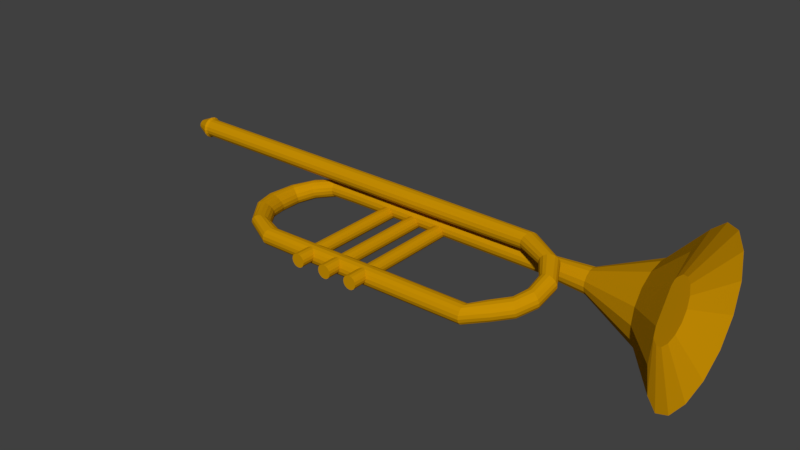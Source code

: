 # Source: trompete.blend  (saved by Blender 2.79.0; exported with 4.5.12 LTS)
import bpy
from mathutils import Matrix  # noqa: F401  (used for matrix-valued properties, if any)

bpy.ops.wm.read_factory_settings(use_empty=True)
scene = bpy.context.scene
scene.name = 'Scene'

# ---- collections
col_collection_1 = bpy.data.collections.new('Collection 1'); scene.collection.children.link(col_collection_1)

# ---- materials (node trees are filled in below, after node groups)
mat_trompete = bpy.data.materials.new('Trompete')
mat_trompete.alpha_threshold = 0.0
mat_trompete.use_transparent_shadow = False
mat_trompete.diffuse_color = (0.5815, 0.2796, 0.001142, 1.0)
mat_trompete.specular_color = (1.0, 0.5835, 0.01995)
mat_trompete.roughness = 0.5
mat_trompete.specular_intensity = 0.7292
mat_steel = bpy.data.materials.new('steel')
mat_steel.alpha_threshold = 0.0
mat_steel.use_transparent_shadow = False
mat_steel.diffuse_color = (0.5382, 0.494, 0.4493, 1.0)
mat_steel.specular_color = (0.5489, 0.5489, 0.5489)
mat_steel.roughness = 0.5

# ---- material node trees

# ---- world
world_world = bpy.data.worlds.new('World'); scene.world = world_world
world_world.color = (0.05088, 0.05088, 0.05088)
world_world.use_sun_shadow = False
world_world.sun_shadow_jitter_overblur = 0.0
world_world.cycles.sampling_method = 'MANUAL'

# ---- meshes
me_cylinder_001 = bpy.data.meshes.new('Cylinder.001')
me_cylinder_001.from_pydata([(-0.02389, 0.05553, -0.3882), (-0.02389, 0.05305, -0.176), (-0.01805, 0.05437, -0.3882), (-0.019, 0.05208, -0.176), (-0.0131, 0.05106, -0.3882), (-0.01486, 0.04931, -0.176), (-0.0098, 0.04611, -0.3882), (-0.01209, 0.04517, -0.176), (-0.008639, 0.04028, -0.3882), (-0.01111, 0.04028, -0.176), (-0.0098, 0.03444, -0.3882), (-0.01209, 0.03539, -0.176), (-0.0131, 0.0295, -0.3882), (-0.01486, 0.03125, -0.176), (-0.01805, 0.02619, -0.3882), (-0.019, 0.02848, -0.176), (-0.02389, 0.02503, -0.3882), (-0.02389, 0.02751, -0.176), (-0.02972, 0.02619, -0.3882), (-0.02877, 0.02848, -0.176), (-0.03467, 0.0295, -0.3882), (-0.03292, 0.03125, -0.176), (-0.03797, 0.03444, -0.3882), (-0.03569, 0.03539, -0.176), (-0.03913, 0.04028, -0.3882), (-0.03666, 0.04028, -0.176), (-0.03797, 0.04611, -0.3882), (-0.03569, 0.04517, -0.176), (-0.03467, 0.05106, -0.3882), (-0.03292, 0.04931, -0.176), (-0.02972, 0.05437, -0.3882), (-0.02877, 0.05208, -0.176), (-0.02389, 0.04769, -0.4066), (-0.02105, 0.04712, -0.4066), (-0.01865, 0.04552, -0.4066), (-0.01704, 0.04311, -0.4066), (-0.01648, 0.04028, -0.4066), (-0.01704, 0.03744, -0.4066), (-0.01865, 0.03504, -0.4066), (-0.02105, 0.03344, -0.4066), (-0.02389, 0.03287, -0.4066), (-0.02672, 0.03344, -0.4066), (-0.02912, 0.03504, -0.4066), (-0.03073, 0.03744, -0.4066), (-0.03129, 0.04028, -0.4066), (-0.03073, 0.04311, -0.4066), (-0.02912, 0.04552, -0.4066), (-0.02672, 0.04712, -0.4066), (-0.02389, 0.05305, -0.3856), (-0.019, 0.05208, -0.3856), (-0.01486, 0.04931, -0.3856), (-0.01209, 0.04517, -0.3856), (-0.01111, 0.04028, -0.3856), (-0.01209, 0.03539, -0.3856), (-0.01486, 0.03125, -0.3856), (-0.019, 0.02848, -0.3856), (-0.02389, 0.02751, -0.3856), (-0.02877, 0.02848, -0.3856), (-0.03292, 0.03125, -0.3856), (-0.03569, 0.03539, -0.3856), (-0.03666, 0.04028, -0.3856), (-0.03569, 0.04517, -0.3856), (-0.03292, 0.04931, -0.3856), (-0.02877, 0.05208, -0.3856), (-0.019, 0.05208, 0.00449), (-0.02389, 0.05305, 0.00449), (-0.01486, 0.04931, 0.00449), (-0.01209, 0.04517, 0.00449), (-0.01111, 0.04028, 0.00449), (-0.01209, 0.03539, 0.00449), (-0.01486, 0.03125, 0.00449), (-0.019, 0.02848, 0.00449), (-0.02389, 0.02751, 0.00449), (-0.02877, 0.02848, 0.00449), (-0.03292, 0.03125, 0.00449), (-0.03569, 0.03539, 0.00449), (-0.03666, 0.04028, 0.00449), (-0.03569, 0.04517, 0.00449), (-0.03292, 0.04931, 0.00449), (-0.02877, 0.05208, 0.00449), (-0.01872, 0.05106, 0.1791), (-0.02355, 0.05182, 0.1801), (-0.01468, 0.04866, 0.1775), (-0.01204, 0.04499, 0.1754), (-0.0112, 0.0406, 0.1732), (-0.0123, 0.03616, 0.1712), (-0.01516, 0.03234, 0.1697), (-0.01934, 0.02974, 0.169), (-0.02422, 0.02874, 0.1692), (-0.02905, 0.0295, 0.1701), (-0.03309, 0.0319, 0.1718), (-0.03574, 0.03557, 0.1739), (-0.03657, 0.03996, 0.1761), (-0.03548, 0.0444, 0.1781), (-0.03262, 0.04821, 0.1795), (-0.02843, 0.05082, 0.1802), (-0.01239, 0.02714, 0.2254), (-0.01699, 0.02707, 0.2273), (-0.008723, 0.02617, 0.2221), (-0.006564, 0.0243, 0.218), (-0.006234, 0.02181, 0.2137), (-0.007786, 0.01908, 0.2099), (-0.01098, 0.01653, 0.207), (-0.01534, 0.01454, 0.2056), (-0.02019, 0.01343, 0.2059), (-0.02479, 0.01335, 0.2078), (-0.02845, 0.01433, 0.211), (-0.03061, 0.0162, 0.2151), (-0.03094, 0.01869, 0.2194), (-0.02939, 0.02142, 0.2233), (-0.02619, 0.02397, 0.2261), (-0.02184, 0.02595, 0.2275), (-0.003389, -0.006922, 0.2442), (-0.007715, -0.008057, 0.2464), (-0.0002067, -0.00609, 0.2404), (0.001349, -0.005688, 0.2357), (0.00104, -0.005776, 0.2307), (-0.001086, -0.006341, 0.2263), (-0.004705, -0.007297, 0.223), (-0.009266, -0.008499, 0.2214), (-0.01408, -0.009764, 0.2217), (-0.0184, -0.0109, 0.2239), (-0.02158, -0.01173, 0.2276), (-0.02314, -0.01213, 0.2324), (-0.02283, -0.01205, 0.2373), (-0.0207, -0.01148, 0.2418), (-0.01709, -0.01052, 0.2451), (-0.01252, -0.009321, 0.2467), (0.005367, -0.04019, 0.2433), (0.001278, -0.04222, 0.2453), (0.008145, -0.03783, 0.2399), (0.009191, -0.0355, 0.2356), (0.008344, -0.03355, 0.2311), (0.005735, -0.03229, 0.227), (0.00176, -0.0319, 0.2241), (-0.002976, -0.03244, 0.2226), (-0.007752, -0.03384, 0.2229), (-0.01184, -0.03587, 0.2249), (-0.01462, -0.03823, 0.2283), (-0.01566, -0.04056, 0.2326), (-0.01482, -0.0425, 0.2371), (-0.01221, -0.04376, 0.2411), (-0.008233, -0.04415, 0.2441), (-0.003497, -0.04361, 0.2456), (0.01193, -0.06524, 0.2302), (0.008037, -0.068, 0.2316), (0.01438, -0.06163, 0.2278), (0.01502, -0.05774, 0.2247), (0.01373, -0.05414, 0.2215), (0.01073, -0.05139, 0.2186), (0.00647, -0.0499, 0.2165), (0.001593, -0.04991, 0.2155), (-0.003155, -0.05141, 0.2157), (-0.00705, -0.05417, 0.2172), (-0.009501, -0.05778, 0.2196), (-0.01013, -0.06167, 0.2226), (-0.008852, -0.06527, 0.2258), (-0.005851, -0.06802, 0.2287), (-0.001587, -0.06951, 0.2308), (0.00329, -0.0695, 0.2318), (0.01653, -0.08292, 0.2085), (0.01263, -0.08569, 0.2099), (0.01898, -0.07932, 0.206), (0.01961, -0.07542, 0.203), (0.01833, -0.07182, 0.1998), (0.01533, -0.06907, 0.1969), (0.01106, -0.06759, 0.1948), (0.006186, -0.0676, 0.1938), (0.001439, -0.0691, 0.194), (-0.002457, -0.07186, 0.1954), (-0.004908, -0.07546, 0.1979), (-0.00554, -0.07936, 0.2009), (-0.004258, -0.08296, 0.2041), (-0.001257, -0.08571, 0.207), (0.003006, -0.08719, 0.2091), (0.007883, -0.08718, 0.2101), (0.0217, -0.1029, 0.1805), (0.01794, -0.1061, 0.1805), (0.02393, -0.0984, 0.1804), (0.02429, -0.09343, 0.1803), (0.02271, -0.0887, 0.1802), (0.01945, -0.08494, 0.1801), (0.01499, -0.08271, 0.1801), (0.01002, -0.08235, 0.1801), (0.00529, -0.08393, 0.1801), (0.001525, -0.08719, 0.1801), (-0.0007045, -0.09165, 0.1802), (-0.001058, -0.09662, 0.1803), (0.0005169, -0.1013, 0.1804), (0.003782, -0.1051, 0.1805), (0.008239, -0.1073, 0.1805), (0.01321, -0.1077, 0.1805), (0.02193, -0.1061, 0.01299), (0.01817, -0.1093, 0.01304), (0.02416, -0.1016, 0.0129), (0.02451, -0.09663, 0.01281), (0.02294, -0.09191, 0.01272), (0.01967, -0.08814, 0.01264), (0.01522, -0.08591, 0.01259), (0.01025, -0.08556, 0.01258), (0.005518, -0.08714, 0.0126), (0.001753, -0.0904, 0.01266), (-0.0004763, -0.09486, 0.01274), (-0.0008302, -0.09983, 0.01284), (0.0007451, -0.1046, 0.01293), (0.00401, -0.1083, 0.01301), (0.008467, -0.1105, 0.01305), (0.01344, -0.1109, 0.01307), (0.02188, -0.1078, -0.1251), (0.01807, -0.1109, -0.126), (0.02419, -0.1036, -0.1236), (0.02465, -0.09904, -0.1217), (0.02319, -0.09473, -0.1197), (0.02003, -0.09134, -0.1179), (0.01565, -0.08938, -0.1165), (0.01071, -0.08917, -0.1158), (0.005981, -0.09072, -0.116), (0.002167, -0.09381, -0.1168), (-0.0001464, -0.09796, -0.1183), (-0.0006069, -0.1025, -0.1202), (0.0008555, -0.1069, -0.1223), (0.004018, -0.1102, -0.1241), (0.0084, -0.1122, -0.1254), (0.01333, -0.1124, -0.1261), (0.01711, -0.09013, -0.163), (0.01307, -0.09253, -0.1647), (0.02001, -0.08714, -0.16), (0.02138, -0.08403, -0.1562), (0.02084, -0.08127, -0.1521), (0.01835, -0.07928, -0.1485), (0.01442, -0.07836, -0.1458), (0.009678, -0.07865, -0.1445), (0.004857, -0.08011, -0.1448), (0.0007781, -0.08251, -0.1465), (-0.002046, -0.0855, -0.1495), (-0.003237, -0.0886, -0.1533), (-0.002719, -0.09137, -0.1574), (-0.0003814, -0.09336, -0.161), (0.003522, -0.09428, -0.1637), (0.00831, -0.09399, -0.165), (0.01442, -0.05582, -0.188), (0.00881, -0.05759, -0.1901), (0.01891, -0.05394, -0.1844), (0.0218, -0.05222, -0.1799), (0.02237, -0.05095, -0.1751), (0.02065, -0.0503, -0.1708), (0.01706, -0.05037, -0.1676), (0.01255, -0.05115, -0.1661), (0.00763, -0.05252, -0.1664), (0.003304, -0.05426, -0.1684), (7.906e-05, -0.05612, -0.172), (-0.001992, -0.05782, -0.1766), (-0.002762, -0.0591, -0.1813), (-0.001965, -0.05977, -0.1856), (0.0003488, -0.05972, -0.1888), (0.003614, -0.05897, -0.1904), (0.01516, -0.02556, -0.1966), (0.009267, -0.02677, -0.1988), (0.02018, -0.02462, -0.1929), (0.02353, -0.02411, -0.1882), (0.02464, -0.0241, -0.1832), (0.02336, -0.02459, -0.1787), (0.02015, -0.0255, -0.1754), (0.0157, -0.0267, -0.1738), (0.01079, -0.02798, -0.1741), (0.006364, -0.02917, -0.1763), (0.002684, -0.03008, -0.18), (8.709e-05, -0.03057, -0.1847), (-0.001178, -0.03059, -0.1897), (-0.0008985, -0.03012, -0.1942), (0.00093, -0.02923, -0.1975), (0.004061, -0.02807, -0.1991), (0.01742, 0.01519, -0.1958), (0.01229, 0.01506, -0.1977), (0.02173, 0.01428, -0.1925), (0.02454, 0.01249, -0.1884), (0.02541, 0.01007, -0.1841), (0.02423, 0.007398, -0.1801), (0.02119, 0.004882, -0.1773), (0.01692, 0.002906, -0.1759), (0.01205, 0.001772, -0.1761), (0.007365, 0.001652, -0.178), (0.003485, 0.002563, -0.1813), (0.0008971, 0.004365, -0.1854), (-2.396e-05, 0.006782, -0.1897), (0.0008613, 0.009447, -0.1936), (0.003434, 0.01195, -0.1965), (0.007325, 0.01392, -0.1979), (0.01493, 0.044, -0.1775), (0.01012, 0.04467, -0.1787), (0.01894, 0.04174, -0.1756), (0.02154, 0.03824, -0.1732), (0.02234, 0.03403, -0.1707), (0.02121, 0.02975, -0.1684), (0.01833, 0.02605, -0.1667), (0.01413, 0.0235, -0.1659), (0.009253, 0.02248, -0.166), (0.004444, 0.02315, -0.1672), (0.000432, 0.0254, -0.1691), (-0.002171, 0.02891, -0.1715), (-0.002969, 0.03312, -0.174), (-0.00184, 0.0374, -0.1763), (0.001043, 0.0411, -0.178), (0.005242, 0.04365, -0.1788), (0.01026, 0.06164, -0.1435), (0.005369, 0.06261, -0.1434), (0.0144, 0.05887, -0.1437), (0.01716, 0.05474, -0.1439), (0.01813, 0.04986, -0.1442), (0.01716, 0.04497, -0.1444), (0.01439, 0.04083, -0.1446), (0.01025, 0.03807, -0.1447), (0.005359, 0.0371, -0.1446), (0.0004718, 0.03807, -0.1445), (-0.00367, 0.04083, -0.1443), (-0.006437, 0.04497, -0.1441), (-0.007407, 0.04985, -0.1438), (-0.006433, 0.05473, -0.1436), (-0.003663, 0.05887, -0.1435), (0.0004813, 0.06164, -0.1434), (0.009989, 0.06264, -0.1101), (0.005102, 0.06361, -0.1101), (0.01413, 0.05987, -0.1101), (0.0169, 0.05573, -0.1101), (0.01787, 0.05084, -0.1101), (0.0169, 0.04595, -0.1102), (0.01413, 0.04181, -0.1102), (0.009989, 0.03904, -0.1102), (0.005102, 0.03807, -0.1102), (0.0002142, 0.03904, -0.1102), (-0.003929, 0.04181, -0.1101), (-0.006698, 0.04595, -0.1101), (-0.00767, 0.05084, -0.1101), (-0.006698, 0.05573, -0.1101), (-0.003929, 0.05987, -0.1101), (0.0002142, 0.06264, -0.1101), (0.009994, 0.06262, -0.04723), (0.005107, 0.06359, -0.04723), (0.01414, 0.05985, -0.04723), (0.01691, 0.05571, -0.04724), (0.01788, 0.05082, -0.04724), (0.01691, 0.04593, -0.04724), (0.01414, 0.04179, -0.04724), (0.009994, 0.03902, -0.04724), (0.005107, 0.03805, -0.04724), (0.0002192, 0.03902, -0.04724), (-0.003924, 0.04179, -0.04724), (-0.006693, 0.04593, -0.04724), (-0.007665, 0.05082, -0.04723), (-0.006693, 0.05571, -0.04723), (-0.003924, 0.05985, -0.04723), (0.0002193, 0.06262, -0.04723), (0.01, 0.06259, 0.06687), (0.005116, 0.06356, 0.06687), (0.01415, 0.05982, 0.06686), (0.01692, 0.05567, 0.06686), (0.01789, 0.05079, 0.06686), (0.01692, 0.0459, 0.06686), (0.01415, 0.04176, 0.06686), (0.01, 0.03899, 0.06686), (0.005116, 0.03802, 0.06686), (0.0002283, 0.03899, 0.06686), (-0.003915, 0.04176, 0.06686), (-0.006684, 0.0459, 0.06686), (-0.007656, 0.05079, 0.06686), (-0.006684, 0.05567, 0.06686), (-0.003915, 0.05982, 0.06687), (0.0002284, 0.06259, 0.06687), (0.01001, 0.06255, 0.1885), (0.005126, 0.06352, 0.1885), (0.01416, 0.05978, 0.1885), (0.01693, 0.05564, 0.1885), (0.0179, 0.05075, 0.1885), (0.01693, 0.04586, 0.1885), (0.01416, 0.04172, 0.1885), (0.01001, 0.03895, 0.1885), (0.005126, 0.03798, 0.1885), (0.000238, 0.03895, 0.1885), (-0.003905, 0.04172, 0.1885), (-0.006674, 0.04586, 0.1885), (-0.007646, 0.05075, 0.1885), (-0.006674, 0.05564, 0.1885), (-0.003905, 0.05978, 0.1885), (0.000238, 0.06255, 0.1885), (0.01193, 0.06714, 0.2569), (0.005131, 0.06849, 0.2569), (0.01769, 0.06329, 0.2569), (0.02154, 0.05753, 0.2569), (0.02289, 0.05073, 0.2568), (0.02154, 0.04393, 0.2568), (0.01769, 0.03817, 0.2568), (0.01193, 0.03432, 0.2568), (0.005131, 0.03297, 0.2568), (-0.001664, 0.03432, 0.2568), (-0.007425, 0.03817, 0.2568), (-0.01127, 0.04393, 0.2568), (-0.01263, 0.05073, 0.2569), (-0.01127, 0.05753, 0.2569), (-0.007425, 0.06329, 0.2569), (-0.001664, 0.06714, 0.2569), (0.02674, 0.1029, 0.3403), (0.005138, 0.1072, 0.3403), (0.04506, 0.09063, 0.3403), (0.0573, 0.07231, 0.3403), (0.0616, 0.0507, 0.3403), (0.0573, 0.0291, 0.3403), (0.04506, 0.01078, 0.3403), (0.02674, -0.001459, 0.3403), (0.005138, -0.005757, 0.3403), (-0.01647, -0.001459, 0.3403), (-0.03479, 0.01078, 0.3403), (-0.04703, 0.0291, 0.3403), (-0.05132, 0.0507, 0.3403), (-0.04703, 0.07231, 0.3403), (-0.03479, 0.09063, 0.3403), (-0.01647, 0.1029, 0.3403), (0.04844, 0.1552, 0.3918), (0.005142, 0.1638, 0.3918), (0.08516, 0.1307, 0.3918), (0.1097, 0.09399, 0.3917), (0.1183, 0.05069, 0.3917), (0.1097, 0.007387, 0.3917), (0.08516, -0.02932, 0.3917), (0.04844, -0.05385, 0.3917), (0.005142, -0.06247, 0.3917), (-0.03816, -0.05385, 0.3917), (-0.07487, -0.02932, 0.3917), (-0.0994, 0.007386, 0.3917), (-0.108, 0.05069, 0.3917), (-0.0994, 0.09399, 0.3918), (-0.07487, 0.1307, 0.3918), (-0.03816, 0.1552, 0.3918), (0.02163, 0.09051, 0.361), (0.005139, 0.09379, 0.361), (0.03561, 0.08117, 0.361), (0.04495, 0.06719, 0.361), (0.04823, 0.0507, 0.361), (0.04495, 0.03421, 0.361), (0.03561, 0.02023, 0.361), (0.02163, 0.01089, 0.361), (0.005139, 0.007607, 0.361), (-0.01135, 0.01089, 0.361), (-0.02533, 0.02023, 0.361), (-0.03467, 0.03421, 0.361), (-0.03795, 0.0507, 0.361), (-0.03467, 0.06719, 0.361), (-0.02533, 0.08117, 0.361), (-0.01135, 0.09051, 0.361), (-0.02389, 0.04423, -0.4002), (-0.02237, 0.04393, -0.4002), (-0.02109, 0.04307, -0.4002), (-0.02023, 0.04179, -0.4002), (-0.01993, 0.04028, -0.4002), (-0.02023, 0.03877, -0.4002), (-0.02109, 0.03748, -0.4002), (-0.02237, 0.03663, -0.4002), (-0.02389, 0.03633, -0.4002), (-0.0254, 0.03663, -0.4002), (-0.02668, 0.03748, -0.4002), (-0.02754, 0.03877, -0.4002), (-0.02784, 0.04028, -0.4002), (-0.02754, 0.04179, -0.4002), (-0.02668, 0.04307, -0.4002), (-0.0254, 0.04393, -0.4002), (0.0001431, -0.09076, -0.004306), (0.0001431, 0.03967, -0.004306), (0.0001431, 0.03967, -0.04735), (0.0001431, -0.09076, -0.04735), (0.0008617, 0.03967, -0.04374), (0.0008617, -0.09076, -0.04374), (0.002908, 0.03967, -0.04067), (0.002908, -0.09076, -0.04067), (0.005971, 0.03967, -0.03863), (0.005971, -0.09076, -0.03863), (0.009583, 0.03967, -0.03791), (0.009583, -0.09076, -0.03791), (0.0132, 0.03967, -0.03863), (0.0132, -0.09076, -0.03863), (0.01626, 0.03967, -0.04067), (0.01626, -0.09076, -0.04067), (0.01831, 0.03967, -0.04374), (0.01831, -0.09076, -0.04374), (0.01902, 0.03967, -0.04735), (0.01902, -0.09076, -0.04735), (0.01831, 0.03967, -0.05096), (0.01831, -0.09076, -0.05096), (0.01626, 0.03967, -0.05403), (0.01626, -0.09076, -0.05403), (0.0132, 0.03967, -0.05607), (0.0132, -0.09076, -0.05607), (0.009583, 0.03967, -0.05679), (0.009583, -0.09076, -0.05679), (0.005971, 0.03967, -0.05607), (0.005971, -0.09076, -0.05607), (0.002908, 0.03967, -0.05403), (0.002908, -0.09076, -0.05403), (0.0008617, 0.03967, -0.05096), (0.0008617, -0.09076, -0.05096), (0.0008617, 0.03967, -0.0006928), (0.0008617, -0.09076, -0.0006928), (0.002908, 0.03967, 0.00237), (0.002908, -0.09076, 0.00237), (0.005971, 0.03967, 0.004416), (0.005971, -0.09076, 0.004416), (0.009583, 0.03967, 0.005135), (0.009583, -0.09076, 0.005135), (0.0132, 0.03967, 0.004416), (0.0132, -0.09076, 0.004416), (0.01626, 0.03967, 0.00237), (0.01626, -0.09076, 0.00237), (0.01831, 0.03967, -0.0006928), (0.01831, -0.09076, -0.0006928), (0.01902, 0.03967, -0.004306), (0.01902, -0.09076, -0.004306), (0.01831, 0.03967, -0.007918), (0.01831, -0.09076, -0.007918), (0.01626, 0.03967, -0.01098), (0.01626, -0.09076, -0.01098), (0.0132, 0.03967, -0.01303), (0.0132, -0.09076, -0.01303), (0.009583, 0.03967, -0.01375), (0.009583, -0.09076, -0.01375), (0.005971, 0.03967, -0.01303), (0.005971, -0.09076, -0.01303), (0.002908, 0.03967, -0.01098), (0.002908, -0.09076, -0.01098), (0.0008617, 0.03967, -0.007918), (0.0008617, -0.09076, -0.007918), (0.0001431, -0.09076, 0.03652), (0.0001431, 0.03967, 0.03652), (0.0008617, 0.03967, 0.04013), (0.0008617, -0.09076, 0.04013), (0.002908, 0.03967, 0.0432), (0.002908, -0.09076, 0.0432), (0.005971, 0.03967, 0.04524), (0.005971, -0.09076, 0.04524), (0.009583, 0.03967, 0.04596), (0.009583, -0.09076, 0.04596), (0.0132, 0.03967, 0.04524), (0.0132, -0.09076, 0.04524), (0.01626, 0.03967, 0.0432), (0.01626, -0.09076, 0.0432), (0.01831, 0.03967, 0.04013), (0.01831, -0.09076, 0.04013), (0.01902, 0.03967, 0.03652), (0.01902, -0.09076, 0.03652), (0.01831, 0.03967, 0.03291), (0.01831, -0.09076, 0.03291), (0.01626, 0.03967, 0.02985), (0.01626, -0.09076, 0.02985), (0.0132, 0.03967, 0.0278), (0.0132, -0.09076, 0.0278), (0.009583, 0.03967, 0.02708), (0.009583, -0.09076, 0.02708), (0.005971, 0.03967, 0.0278), (0.005971, -0.09076, 0.0278), (0.002908, 0.03967, 0.02985), (0.002908, -0.09076, 0.02985), (0.0008617, 0.03967, 0.03291), (0.0008617, -0.09076, 0.03291), (0.0132, -0.1284, 0.004416), (0.009583, -0.1284, 0.005135), (0.0008617, -0.1284, -0.04374), (0.0001431, -0.1284, -0.04735), (0.01626, -0.1284, -0.01098), (0.01831, -0.1284, -0.007918), (0.002908, -0.1284, -0.04067), (0.005971, -0.1284, -0.03863), (0.005971, -0.1284, 0.004416), (0.009583, -0.1284, -0.03791), (0.01902, -0.1284, -0.004305), (0.0132, -0.1284, -0.03863), (0.01626, -0.1284, -0.04067), (0.002908, -0.1284, 0.00237), (0.01831, -0.1284, -0.04374), (0.01831, -0.1284, -0.0006928), (0.01902, -0.1284, -0.04735), (0.01831, -0.1284, -0.05096), (0.0008617, -0.1284, -0.0006928), (0.01626, -0.1284, -0.05403), (0.01626, -0.1284, 0.00237), (0.0132, -0.1284, -0.05607), (0.009583, -0.1284, -0.05679), (0.005971, -0.1284, -0.05607), (0.0001431, -0.1284, -0.004305), (0.002908, -0.1284, -0.05403), (0.0008617, -0.1284, -0.05096), (0.0132, -0.1284, -0.01303), (0.009583, -0.1284, -0.01375), (0.005971, -0.1284, -0.01303), (0.002908, -0.1284, -0.01098), (0.0008617, -0.1284, -0.007918), (0.0132, -0.1284, 0.04524), (0.009583, -0.1284, 0.04596), (0.01626, -0.1284, 0.02985), (0.01831, -0.1284, 0.03291), (0.005971, -0.1284, 0.04524), (0.01902, -0.1284, 0.03652), (0.002908, -0.1284, 0.0432), (0.01831, -0.1284, 0.04013), (0.0008617, -0.1284, 0.04013), (0.01626, -0.1284, 0.0432), (0.0001431, -0.1284, 0.03652), (0.0132, -0.1284, 0.0278), (0.009583, -0.1284, 0.02708), (0.005971, -0.1284, 0.0278), (0.002908, -0.1284, 0.02985), (0.0008617, -0.1284, 0.03291), (0.01626, 0.07716, -0.01098), (0.0132, 0.07716, -0.01303), (0.0001431, 0.07716, -0.04735), (0.0008617, 0.07716, -0.04374), (0.002908, 0.07716, -0.04067), (0.009583, 0.07716, 0.005135), (0.0132, 0.07716, 0.004416), (0.01831, 0.07716, -0.007918), (0.005971, 0.07716, -0.03863), (0.009583, 0.07716, -0.03791), (0.0132, 0.07716, -0.03863), (0.005971, 0.07716, 0.004416), (0.01902, 0.07716, -0.004306), (0.01626, 0.07716, -0.04067), (0.01831, 0.07716, -0.04374), (0.01902, 0.07716, -0.04735), (0.002908, 0.07716, 0.00237), (0.01831, 0.07716, -0.0006928), (0.01831, 0.07716, -0.05096), (0.01626, 0.07716, -0.05403), (0.0132, 0.07716, -0.05607), (0.0008617, 0.07716, -0.0006928), (0.01626, 0.07716, 0.00237), (0.009583, 0.07716, -0.05679), (0.005971, 0.07716, -0.05607), (0.002908, 0.07716, -0.05403), (0.0008617, 0.07716, -0.05096), (0.0001431, 0.07716, -0.004306), (0.009583, 0.07716, -0.01375), (0.005971, 0.07716, -0.01303), (0.002908, 0.07716, -0.01098), (0.0008617, 0.07716, -0.007918), (0.01626, 0.07716, 0.02985), (0.0132, 0.07716, 0.0278), (0.009583, 0.07716, 0.04596), (0.0132, 0.07716, 0.04524), (0.01831, 0.07716, 0.03291), (0.005971, 0.07716, 0.04524), (0.01902, 0.07716, 0.03652), (0.002908, 0.07716, 0.0432), (0.01831, 0.07716, 0.04013), (0.0008617, 0.07716, 0.04013), (0.01626, 0.07716, 0.0432), (0.0001431, 0.07716, 0.03652), (0.009583, 0.07716, 0.02708), (0.005971, 0.07716, 0.0278), (0.002908, 0.07716, 0.02985), (0.0008617, 0.07716, 0.03291), (0.01258, 0.08068, -0.007305), (0.01121, 0.08068, -0.008224), (0.005221, 0.08068, -0.04735), (0.005553, 0.08068, -0.04568), (0.006499, 0.08068, -0.04427), (0.009583, 0.08068, -6.371e-05), (0.01121, 0.08068, -0.0003866), (0.0135, 0.08068, -0.005929), (0.007914, 0.08068, -0.04332), (0.009583, 0.08068, -0.04299), (0.01125, 0.08068, -0.04332), (0.00796, 0.08068, -0.0003866), (0.01383, 0.08068, -0.004306), (0.01267, 0.08068, -0.04427), (0.01361, 0.08068, -0.04568), (0.01395, 0.08068, -0.04735), (0.006584, 0.08068, -0.001306), (0.0135, 0.08068, -0.002682), (0.01361, 0.08068, -0.04902), (0.01267, 0.08068, -0.05043), (0.01125, 0.08068, -0.05138), (0.005665, 0.08068, -0.002682), (0.01258, 0.08068, -0.001306), (0.009583, 0.08068, -0.05171), (0.007914, 0.08068, -0.05138), (0.006499, 0.08068, -0.05043), (0.005553, 0.08068, -0.04902), (0.005342, 0.08068, -0.004306), (0.009583, 0.08068, -0.008547), (0.00796, 0.08068, -0.008224), (0.006584, 0.08068, -0.007305), (0.005665, 0.08068, -0.005929), (0.01272, 0.08068, 0.03338), (0.01128, 0.08068, 0.03242), (0.009583, 0.08068, 0.04096), (0.01128, 0.08068, 0.04062), (0.01368, 0.08068, 0.03482), (0.007885, 0.08068, 0.04062), (0.01402, 0.08068, 0.03652), (0.006445, 0.08068, 0.03966), (0.01368, 0.08068, 0.03822), (0.005483, 0.08068, 0.03822), (0.01272, 0.08068, 0.03966), (0.005146, 0.08068, 0.03652), (0.009583, 0.08068, 0.03208), (0.007885, 0.08068, 0.03242), (0.006445, 0.08068, 0.03338), (0.005483, 0.08068, 0.03482), (0.005221, 0.09565, -0.04735), (0.005553, 0.09565, -0.04568), (0.006499, 0.09565, -0.04427), (0.007914, 0.09565, -0.04332), (0.009583, 0.09565, -0.04299), (0.01125, 0.09565, -0.04332), (0.01267, 0.09565, -0.04427), (0.01361, 0.09565, -0.04568), (0.01395, 0.09565, -0.04735), (0.01361, 0.09565, -0.04902), (0.01267, 0.09565, -0.05043), (0.01125, 0.09565, -0.05138), (0.009583, 0.09565, -0.05171), (0.007914, 0.09565, -0.05138), (0.006499, 0.09565, -0.05043), (0.005553, 0.09565, -0.04902), (0.01258, 0.09447, -0.007305), (0.01121, 0.09447, -0.008224), (0.009583, 0.09447, -6.371e-05), (0.01121, 0.09447, -0.0003866), (0.0135, 0.09447, -0.005929), (0.00796, 0.09447, -0.0003866), (0.01383, 0.09447, -0.004306), (0.006584, 0.09447, -0.001306), (0.0135, 0.09447, -0.002682), (0.005665, 0.09447, -0.002682), (0.01258, 0.09447, -0.001306), (0.005342, 0.09447, -0.004306), (0.009583, 0.09447, -0.008547), (0.00796, 0.09447, -0.008224), (0.006584, 0.09447, -0.007305), (0.005665, 0.09447, -0.005929), (0.01272, 0.0957, 0.03338), (0.01128, 0.0957, 0.03242), (0.009583, 0.0957, 0.04096), (0.01128, 0.0957, 0.04062), (0.01368, 0.0957, 0.03482), (0.007885, 0.0957, 0.04062), (0.01402, 0.0957, 0.03652), (0.006445, 0.0957, 0.03966), (0.01368, 0.0957, 0.03822), (0.005483, 0.0957, 0.03822), (0.01272, 0.0957, 0.03966), (0.005146, 0.0957, 0.03652), (0.009583, 0.0957, 0.03208), (0.007885, 0.0957, 0.03242), (0.006445, 0.0957, 0.03338), (0.005483, 0.0957, 0.03482)], [], [(48, 1, 3, 49), (49, 3, 5, 50), (50, 5, 7, 51), (51, 7, 9, 52), (52, 9, 11, 53), (53, 11, 13, 54), (54, 13, 15, 55), (55, 15, 17, 56), (56, 17, 19, 57), (57, 19, 21, 58), (58, 21, 23, 59), (59, 23, 25, 60), (60, 25, 27, 61), (61, 27, 29, 62), (7, 5, 66, 67), (62, 29, 31, 63), (63, 31, 1, 48), (10, 12, 38, 37), (44, 45, 461, 460), (20, 22, 43, 42), (30, 0, 32, 47), (6, 8, 36, 35), (16, 18, 41, 40), (26, 28, 46, 45), (2, 4, 34, 33), (12, 14, 39, 38), (22, 24, 44, 43), (8, 10, 37, 36), (18, 20, 42, 41), (28, 30, 47, 46), (4, 6, 35, 34), (14, 16, 40, 39), (0, 2, 33, 32), (24, 26, 45, 44), (30, 63, 48, 0), (28, 62, 63, 30), (26, 61, 62, 28), (24, 60, 61, 26), (22, 59, 60, 24), (20, 58, 59, 22), (18, 57, 58, 20), (16, 56, 57, 18), (14, 55, 56, 16), (12, 54, 55, 14), (10, 53, 54, 12), (8, 52, 53, 10), (6, 51, 52, 8), (4, 50, 51, 6), (2, 49, 50, 4), (0, 48, 49, 2), (72, 71, 87, 88), (17, 15, 71, 72), (3, 1, 65, 64), (27, 25, 76, 77), (13, 11, 69, 70), (23, 21, 74, 75), (1, 31, 79, 65), (9, 7, 67, 68), (19, 17, 72, 73), (29, 27, 77, 78), (5, 3, 64, 66), (15, 13, 70, 71), (25, 23, 75, 76), (11, 9, 68, 69), (21, 19, 73, 74), (31, 29, 78, 79), (93, 92, 108, 109), (64, 65, 81, 80), (65, 79, 95, 81), (73, 72, 88, 89), (66, 64, 80, 82), (74, 73, 89, 90), (67, 66, 82, 83), (75, 74, 90, 91), (68, 67, 83, 84), (76, 75, 91, 92), (69, 68, 84, 85), (77, 76, 92, 93), (70, 69, 85, 86), (78, 77, 93, 94), (71, 70, 86, 87), (79, 78, 94, 95), (99, 98, 114, 115), (86, 85, 101, 102), (94, 93, 109, 110), (87, 86, 102, 103), (95, 94, 110, 111), (88, 87, 103, 104), (80, 81, 97, 96), (81, 95, 111, 97), (89, 88, 104, 105), (82, 80, 96, 98), (90, 89, 105, 106), (83, 82, 98, 99), (91, 90, 106, 107), (84, 83, 99, 100), (92, 91, 107, 108), (85, 84, 100, 101), (120, 119, 135, 136), (107, 106, 122, 123), (100, 99, 115, 116), (108, 107, 123, 124), (101, 100, 116, 117), (109, 108, 124, 125), (102, 101, 117, 118), (110, 109, 125, 126), (103, 102, 118, 119), (111, 110, 126, 127), (104, 103, 119, 120), (96, 97, 113, 112), (97, 111, 127, 113), (105, 104, 120, 121), (98, 96, 112, 114), (106, 105, 121, 122), (141, 140, 156, 157), (112, 113, 129, 128), (113, 127, 143, 129), (121, 120, 136, 137), (114, 112, 128, 130), (122, 121, 137, 138), (115, 114, 130, 131), (123, 122, 138, 139), (116, 115, 131, 132), (124, 123, 139, 140), (117, 116, 132, 133), (125, 124, 140, 141), (118, 117, 133, 134), (126, 125, 141, 142), (119, 118, 134, 135), (127, 126, 142, 143), (155, 154, 170, 171), (134, 133, 149, 150), (142, 141, 157, 158), (135, 134, 150, 151), (143, 142, 158, 159), (136, 135, 151, 152), (128, 129, 145, 144), (129, 143, 159, 145), (137, 136, 152, 153), (130, 128, 144, 146), (138, 137, 153, 154), (131, 130, 146, 147), (139, 138, 154, 155), (132, 131, 147, 148), (140, 139, 155, 156), (133, 132, 148, 149), (160, 161, 177, 176), (148, 147, 163, 164), (156, 155, 171, 172), (149, 148, 164, 165), (157, 156, 172, 173), (150, 149, 165, 166), (158, 157, 173, 174), (151, 150, 166, 167), (159, 158, 174, 175), (152, 151, 167, 168), (144, 145, 161, 160), (145, 159, 175, 161), (153, 152, 168, 169), (146, 144, 160, 162), (154, 153, 169, 170), (147, 146, 162, 163), (182, 181, 197, 198), (161, 175, 191, 177), (169, 168, 184, 185), (162, 160, 176, 178), (170, 169, 185, 186), (163, 162, 178, 179), (171, 170, 186, 187), (164, 163, 179, 180), (172, 171, 187, 188), (165, 164, 180, 181), (173, 172, 188, 189), (166, 165, 181, 182), (174, 173, 189, 190), (167, 166, 182, 183), (175, 174, 190, 191), (168, 167, 183, 184), (203, 202, 218, 219), (190, 189, 205, 206), (183, 182, 198, 199), (191, 190, 206, 207), (184, 183, 199, 200), (176, 177, 193, 192), (177, 191, 207, 193), (185, 184, 200, 201), (178, 176, 192, 194), (186, 185, 201, 202), (179, 178, 194, 195), (187, 186, 202, 203), (180, 179, 195, 196), (188, 187, 203, 204), (181, 180, 196, 197), (189, 188, 204, 205), (208, 209, 225, 224), (196, 195, 211, 212), (204, 203, 219, 220), (197, 196, 212, 213), (205, 204, 220, 221), (198, 197, 213, 214), (206, 205, 221, 222), (199, 198, 214, 215), (207, 206, 222, 223), (200, 199, 215, 216), (192, 193, 209, 208), (193, 207, 223, 209), (201, 200, 216, 217), (194, 192, 208, 210), (202, 201, 217, 218), (195, 194, 210, 211), (230, 229, 245, 246), (209, 223, 239, 225), (217, 216, 232, 233), (210, 208, 224, 226), (218, 217, 233, 234), (211, 210, 226, 227), (219, 218, 234, 235), (212, 211, 227, 228), (220, 219, 235, 236), (213, 212, 228, 229), (221, 220, 236, 237), (214, 213, 229, 230), (222, 221, 237, 238), (215, 214, 230, 231), (223, 222, 238, 239), (216, 215, 231, 232), (251, 250, 266, 267), (238, 237, 253, 254), (231, 230, 246, 247), (239, 238, 254, 255), (232, 231, 247, 248), (224, 225, 241, 240), (225, 239, 255, 241), (233, 232, 248, 249), (226, 224, 240, 242), (234, 233, 249, 250), (227, 226, 242, 243), (235, 234, 250, 251), (228, 227, 243, 244), (236, 235, 251, 252), (229, 228, 244, 245), (237, 236, 252, 253), (257, 271, 287, 273), (244, 243, 259, 260), (252, 251, 267, 268), (245, 244, 260, 261), (253, 252, 268, 269), (246, 245, 261, 262), (254, 253, 269, 270), (247, 246, 262, 263), (255, 254, 270, 271), (248, 247, 263, 264), (240, 241, 257, 256), (241, 255, 271, 257), (249, 248, 264, 265), (242, 240, 256, 258), (250, 249, 265, 266), (243, 242, 258, 259), (286, 285, 301, 302), (265, 264, 280, 281), (258, 256, 272, 274), (266, 265, 281, 282), (259, 258, 274, 275), (267, 266, 282, 283), (260, 259, 275, 276), (268, 267, 283, 284), (261, 260, 276, 277), (269, 268, 284, 285), (262, 261, 277, 278), (270, 269, 285, 286), (263, 262, 278, 279), (271, 270, 286, 287), (264, 263, 279, 280), (256, 257, 273, 272), (292, 291, 307, 308), (279, 278, 294, 295), (287, 286, 302, 303), (280, 279, 295, 296), (272, 273, 289, 288), (273, 287, 303, 289), (281, 280, 296, 297), (274, 272, 288, 290), (282, 281, 297, 298), (275, 274, 290, 291), (283, 282, 298, 299), (276, 275, 291, 292), (284, 283, 299, 300), (277, 276, 292, 293), (285, 284, 300, 301), (278, 277, 293, 294), (313, 312, 328, 329), (300, 299, 315, 316), (293, 292, 308, 309), (301, 300, 316, 317), (294, 293, 309, 310), (302, 301, 317, 318), (295, 294, 310, 311), (303, 302, 318, 319), (296, 295, 311, 312), (288, 289, 305, 304), (289, 303, 319, 305), (297, 296, 312, 313), (290, 288, 304, 306), (298, 297, 313, 314), (291, 290, 306, 307), (299, 298, 314, 315), (334, 333, 349, 350), (306, 304, 320, 322), (314, 313, 329, 330), (307, 306, 322, 323), (315, 314, 330, 331), (308, 307, 323, 324), (316, 315, 331, 332), (309, 308, 324, 325), (317, 316, 332, 333), (310, 309, 325, 326), (318, 317, 333, 334), (311, 310, 326, 327), (319, 318, 334, 335), (312, 311, 327, 328), (304, 305, 321, 320), (305, 319, 335, 321), (340, 339, 355, 356), (327, 326, 342, 343), (335, 334, 350, 351), (328, 327, 343, 344), (320, 321, 337, 336), (321, 335, 351, 337), (329, 328, 344, 345), (322, 320, 336, 338), (330, 329, 345, 346), (323, 322, 338, 339), (331, 330, 346, 347), (324, 323, 339, 340), (332, 331, 347, 348), (325, 324, 340, 341), (333, 332, 348, 349), (326, 325, 341, 342), (361, 360, 376, 377), (348, 347, 363, 364), (341, 340, 356, 357), (349, 348, 364, 365), (342, 341, 357, 358), (350, 349, 365, 366), (343, 342, 358, 359), (351, 350, 366, 367), (344, 343, 359, 360), (336, 337, 353, 352), (337, 351, 367, 353), (345, 344, 360, 361), (338, 336, 352, 354), (346, 345, 361, 362), (339, 338, 354, 355), (347, 346, 362, 363), (382, 381, 397, 398), (354, 352, 368, 370), (362, 361, 377, 378), (355, 354, 370, 371), (363, 362, 378, 379), (356, 355, 371, 372), (364, 363, 379, 380), (357, 356, 372, 373), (365, 364, 380, 381), (358, 357, 373, 374), (366, 365, 381, 382), (359, 358, 374, 375), (367, 366, 382, 383), (360, 359, 375, 376), (352, 353, 369, 368), (353, 367, 383, 369), (396, 395, 411, 412), (375, 374, 390, 391), (383, 382, 398, 399), (376, 375, 391, 392), (368, 369, 385, 384), (369, 383, 399, 385), (377, 376, 392, 393), (370, 368, 384, 386), (378, 377, 393, 394), (371, 370, 386, 387), (379, 378, 394, 395), (372, 371, 387, 388), (380, 379, 395, 396), (373, 372, 388, 389), (381, 380, 396, 397), (374, 373, 389, 390), (402, 400, 416, 418), (389, 388, 404, 405), (397, 396, 412, 413), (390, 389, 405, 406), (398, 397, 413, 414), (391, 390, 406, 407), (399, 398, 414, 415), (392, 391, 407, 408), (384, 385, 401, 400), (385, 399, 415, 401), (393, 392, 408, 409), (386, 384, 400, 402), (394, 393, 409, 410), (387, 386, 402, 403), (395, 394, 410, 411), (388, 387, 403, 404), (423, 422, 438, 439), (410, 409, 425, 426), (403, 402, 418, 419), (411, 410, 426, 427), (404, 403, 419, 420), (412, 411, 427, 428), (405, 404, 420, 421), (413, 412, 428, 429), (406, 405, 421, 422), (414, 413, 429, 430), (407, 406, 422, 423), (415, 414, 430, 431), (408, 407, 423, 424), (400, 401, 417, 416), (401, 415, 431, 417), (409, 408, 424, 425), (432, 433, 447, 446, 445, 444, 443, 442, 441, 440, 439, 438, 437, 436, 435, 434), (431, 430, 446, 447), (424, 423, 439, 440), (416, 417, 433, 432), (417, 431, 447, 433), (425, 424, 440, 441), (418, 416, 432, 434), (426, 425, 441, 442), (419, 418, 434, 435), (427, 426, 442, 443), (420, 419, 435, 436), (428, 427, 443, 444), (421, 420, 436, 437), (429, 428, 444, 445), (422, 421, 437, 438), (430, 429, 445, 446), (448, 449, 450, 451, 452, 453, 454, 455, 456, 457, 458, 459, 460, 461, 462, 463), (37, 38, 454, 453), (45, 46, 462, 461), (38, 39, 455, 454), (46, 47, 463, 462), (39, 40, 456, 455), (32, 33, 449, 448), (47, 32, 448, 463), (40, 41, 457, 456), (33, 34, 450, 449), (41, 42, 458, 457), (34, 35, 451, 450), (42, 43, 459, 458), (35, 36, 452, 451), (43, 44, 460, 459), (36, 37, 453, 452), (534, 535, 537, 536), (519, 517, 564, 587), (466, 467, 469, 468), (518, 520, 636, 609), (522, 523, 525, 524), (468, 469, 471, 470), (538, 539, 541, 540), (520, 521, 523, 522), (470, 471, 473, 472), (540, 541, 543, 542), (518, 519, 521, 520), (472, 473, 475, 474), (542, 543, 545, 544), (516, 517, 519, 518), (474, 475, 477, 476), (544, 545, 547, 546), (514, 515, 517, 516), (476, 477, 479, 478), (546, 547, 549, 548), (512, 513, 515, 514), (478, 479, 481, 480), (548, 549, 551, 550), (510, 511, 513, 512), (480, 481, 483, 482), (550, 551, 553, 552), (508, 509, 511, 510), (482, 483, 485, 484), (552, 553, 555, 554), (506, 507, 509, 508), (484, 485, 487, 486), (554, 555, 557, 556), (504, 505, 507, 506), (486, 487, 489, 488), (511, 509, 580, 575), (502, 503, 505, 504), (488, 489, 491, 490), (498, 500, 624, 629), (500, 501, 503, 502), (490, 491, 493, 492), (526, 527, 464, 465), (498, 499, 501, 500), (492, 493, 495, 494), (477, 475, 569, 571), (465, 464, 499, 498), (494, 495, 497, 496), (536, 537, 539, 538), (524, 525, 527, 526), (496, 497, 467, 466), (512, 514, 615, 620), (532, 533, 535, 534), (558, 559, 528, 529), (530, 531, 533, 532), (529, 528, 531, 530), (556, 557, 559, 558), (578, 584, 591, 590, 589, 588, 587, 564, 565, 570, 575, 580, 560, 561, 568, 573), (600, 602, 607, 606, 605, 604, 603, 594, 595, 597, 599, 601, 592, 593, 596, 598), (562, 563, 586, 585, 583, 582, 581, 579, 577, 576, 574, 572, 571, 569, 567, 566), (555, 553, 604, 605), (483, 481, 574, 576), (509, 507, 560, 580), (464, 527, 591, 584), (489, 487, 579, 581), (521, 519, 587, 588), (473, 471, 566, 567), (557, 555, 605, 606), (499, 464, 584, 578), (541, 539, 592, 601), (535, 533, 598, 596), (495, 493, 583, 585), (507, 505, 561, 560), (479, 477, 571, 572), (531, 528, 602, 600), (545, 543, 599, 597), (469, 467, 563, 562), (539, 537, 593, 592), (523, 521, 588, 589), (485, 483, 576, 577), (559, 557, 606, 607), (549, 547, 595, 594), (505, 503, 568, 561), (551, 549, 594, 603), (491, 489, 581, 582), (475, 473, 567, 569), (517, 515, 565, 564), (503, 501, 573, 568), (525, 523, 589, 590), (528, 559, 607, 602), (497, 495, 585, 586), (481, 479, 572, 574), (515, 513, 570, 565), (533, 531, 600, 598), (501, 499, 578, 573), (553, 551, 603, 604), (543, 541, 601, 599), (487, 485, 577, 579), (471, 469, 562, 566), (537, 535, 596, 593), (513, 511, 575, 570), (527, 525, 590, 591), (467, 497, 586, 563), (547, 545, 597, 595), (493, 491, 582, 583), (641, 652, 700, 689), (626, 627, 675, 674), (637, 638, 686, 685), (554, 556, 654, 653), (492, 494, 633, 632), (466, 468, 611, 610), (548, 550, 641, 640), (476, 478, 621, 618), (510, 512, 620, 625), (482, 484, 626, 623), (508, 510, 625, 630), (520, 522, 637, 636), (556, 558, 655, 654), (538, 540, 650, 643), (488, 490, 631, 628), (472, 474, 617, 616), (532, 534, 645, 647), (506, 508, 630, 614), (529, 530, 649, 651), (542, 544, 646, 648), (494, 496, 634, 633), (536, 538, 643, 642), (478, 480, 622, 621), (522, 524, 638, 637), (558, 529, 651, 655), (465, 498, 629, 635), (546, 548, 640, 644), (484, 486, 627, 626), (468, 470, 612, 611), (550, 552, 652, 641), (504, 506, 614, 613), (490, 492, 632, 631), (524, 526, 639, 638), (474, 476, 618, 617), (496, 466, 610, 634), (502, 504, 613, 619), (530, 532, 647, 649), (480, 482, 623, 622), (552, 554, 653, 652), (540, 542, 648, 650), (514, 516, 608, 615), (534, 536, 642, 645), (500, 502, 619, 624), (516, 518, 609, 608), (526, 465, 635, 639), (486, 488, 628, 627), (470, 472, 616, 612), (544, 546, 644, 646), (699, 697, 745, 747), (672, 667, 725, 727), (660, 664, 707, 706), (613, 614, 662, 661), (638, 639, 687, 686), (627, 628, 676, 675), (652, 653, 701, 700), (615, 608, 656, 663), (639, 635, 683, 687), (629, 624, 672, 677), (653, 654, 702, 701), (612, 616, 664, 660), (640, 641, 689, 688), (630, 625, 673, 678), (654, 655, 703, 702), (616, 617, 665, 664), (642, 643, 691, 690), (628, 631, 679, 676), (655, 651, 699, 703), (617, 618, 666, 665), (644, 640, 688, 692), (631, 632, 680, 679), (619, 613, 661, 667), (645, 642, 690, 693), (632, 633, 681, 680), (620, 615, 663, 668), (646, 644, 692, 694), (614, 630, 678, 662), (618, 621, 669, 666), (647, 645, 693, 695), (633, 634, 682, 681), (621, 622, 670, 669), (648, 646, 694, 696), (635, 629, 677, 683), (622, 623, 671, 670), (649, 647, 695, 697), (634, 610, 658, 682), (624, 619, 667, 672), (650, 648, 696, 698), (608, 609, 657, 656), (609, 636, 684, 657), (625, 620, 668, 673), (643, 650, 698, 691), (610, 611, 659, 658), (636, 637, 685, 684), (623, 626, 674, 671), (651, 649, 697, 699), (611, 612, 660, 659), (704, 705, 706, 707, 708, 709, 710, 711, 712, 713, 714, 715, 716, 717, 718, 719), (676, 679, 716, 715), (664, 665, 708, 707), (679, 680, 717, 716), (665, 666, 709, 708), (680, 681, 718, 717), (671, 674, 713, 712), (658, 659, 705, 704), (674, 675, 714, 713), (681, 682, 719, 718), (659, 660, 706, 705), (675, 676, 715, 714), (666, 669, 710, 709), (669, 670, 711, 710), (682, 658, 704, 719), (670, 671, 712, 711), (731, 729, 727, 725, 722, 723, 730, 728, 726, 724, 720, 721, 732, 733, 734, 735), (684, 685, 733, 732), (673, 668, 726, 728), (685, 686, 734, 733), (656, 657, 721, 720), (686, 687, 735, 734), (667, 661, 722, 725), (662, 678, 730, 723), (687, 683, 731, 735), (668, 663, 724, 726), (683, 677, 729, 731), (661, 662, 723, 722), (677, 672, 727, 729), (663, 656, 720, 724), (678, 673, 728, 730), (657, 684, 732, 721), (747, 745, 743, 741, 738, 739, 746, 744, 742, 740, 736, 737, 748, 749, 750, 751), (693, 690, 738, 741), (689, 700, 748, 737), (694, 692, 740, 742), (700, 701, 749, 748), (695, 693, 741, 743), (701, 702, 750, 749), (696, 694, 742, 744), (702, 703, 751, 750), (697, 695, 743, 745), (688, 689, 737, 736), (703, 699, 747, 751), (698, 696, 744, 746), (690, 691, 739, 738), (691, 698, 746, 739), (692, 688, 736, 740)])
me_cylinder_001.polygons.foreach_set('material_index', [0, 0, 0, 0, 0, 0, 0, 0, 0, 0, 0, 0, 0, 0, 0, 0, 0, 0, 0, 0, 0, 0, 0, 0, 0, 0, 0, 0, 0, 0, 0, 0, 0, 0, 0, 0, 0, 0, 0, 0, 0, 0, 0, 0, 0, 0, 0, 0, 0, 0, 0, 0, 0, 0, 0, 0, 0, 0, 0, 0, 0, 0, 0, 0, 0, 0, 0, 0, 0, 0, 0, 0, 0, 0, 0, 0, 0, 0, 0, 0, 0, 0, 0, 0, 0, 0, 0, 0, 0, 0, 0, 0, 0, 0, 0, 0, 0, 0, 0, 0, 0, 0, 0, 0, 0, 0, 0, 0, 0, 0, 0, 0, 0, 0, 0, 0, 0, 0, 0, 0, 0, 0, 0, 0, 0, 0, 0, 0, 0, 0, 0, 0, 0, 0, 0, 0, 0, 0, 0, 0, 0, 0, 0, 0, 0, 0, 0, 0, 0, 0, 0, 0, 0, 0, 0, 0, 0, 0, 0, 0, 0, 0, 0, 0, 0, 0, 0, 0, 0, 0, 0, 0, 0, 0, 0, 0, 0, 0, 0, 0, 0, 0, 0, 0, 0, 0, 0, 0, 0, 0, 0, 0, 0, 0, 0, 0, 0, 0, 0, 0, 0, 0, 0, 0, 0, 0, 0, 0, 0, 0, 0, 0, 0, 0, 0, 0, 0, 0, 0, 0, 0, 0, 0, 0, 0, 0, 0, 0, 0, 0, 0, 0, 0, 0, 0, 0, 0, 0, 0, 0, 0, 0, 0, 0, 0, 0, 0, 0, 0, 0, 0, 0, 0, 0, 0, 0, 0, 0, 0, 0, 0, 0, 0, 0, 0, 0, 0, 0, 0, 0, 0, 0, 0, 0, 0, 0, 0, 0, 0, 0, 0, 0, 0, 0, 0, 0, 0, 0, 0, 0, 0, 0, 0, 0, 0, 0, 0, 0, 0, 0, 0, 0, 0, 0, 0, 0, 0, 0, 0, 0, 0, 0, 0, 0, 0, 0, 0, 0, 0, 0, 0, 0, 0, 0, 0, 0, 0, 0, 0, 0, 0, 0, 0, 0, 0, 0, 0, 0, 0, 0, 0, 0, 0, 0, 0, 0, 0, 0, 0, 0, 0, 0, 0, 0, 0, 0, 0, 0, 0, 0, 0, 0, 0, 0, 0, 0, 0, 0, 0, 0, 0, 0, 0, 0, 0, 0, 0, 0, 0, 0, 0, 0, 0, 0, 0, 0, 0, 0, 0, 0, 0, 0, 0, 0, 0, 0, 0, 0, 0, 0, 0, 0, 0, 0, 0, 0, 0, 0, 0, 0, 0, 0, 0, 0, 0, 0, 0, 0, 0, 0, 0, 0, 0, 0, 0, 0, 0, 0, 0, 0, 0, 0, 0, 0, 0, 0, 0, 0, 0, 0, 0, 0, 0, 0, 0, 0, 0, 0, 0, 0, 0, 0, 0, 0, 0, 0, 0, 0, 0, 0, 0, 0, 0, 0, 0, 0, 0, 0, 0, 0, 0, 0, 0, 0, 0, 0, 0, 0, 0, 0, 0, 0, 0, 0, 0, 0, 0, 0, 0, 0, 0, 0, 0, 0, 0, 0, 0, 0, 0, 0, 0, 0, 0, 0, 0, 0, 0, 0, 0, 0, 0, 0, 0, 0, 0, 0, 0, 0, 0, 0, 0, 0, 0, 0, 0, 0, 0, 0, 0, 0, 0, 0, 0, 0, 0, 0, 0, 0, 0, 0, 0, 0, 0, 0, 0, 0, 0, 0, 0, 0, 0, 0, 0, 0, 0, 0, 0, 0, 0, 0, 0, 0, 0, 0, 0, 0, 0, 0, 0, 0, 0, 0, 0, 0, 0, 0, 0, 0, 0, 0, 0, 0, 0, 0, 0, 0, 0, 0, 0, 0, 0, 0, 0, 0, 0, 0, 0, 0, 0, 0, 1, 1, 1, 0, 0, 0, 0, 0, 0, 0, 0, 0, 0, 0, 0, 0, 0, 0, 0, 0, 0, 0, 0, 0, 0, 0, 0, 0, 0, 0, 0, 0, 0, 0, 0, 0, 0, 0, 0, 0, 0, 0, 0, 0, 0, 0, 0, 0, 1, 1, 1, 1, 1, 1, 1, 1, 1, 1, 1, 1, 1, 1, 1, 1, 1, 1, 1, 1, 1, 1, 1, 1, 1, 1, 1, 1, 1, 1, 1, 1, 1, 1, 1, 1, 1, 1, 1, 1, 1, 1, 1, 1, 1, 1, 1, 1])
me_cylinder_001.materials.append(mat_trompete)
me_cylinder_001.materials.append(mat_steel)
me_cylinder_001.use_remesh_preserve_volume = False
me_cylinder_001.use_remesh_preserve_attributes = False
me_cylinder_001.use_mirror_vertex_groups = False
me_cylinder_001.update()

# ---- objects
ob_cylinder = bpy.data.objects.new('Cylinder', me_cylinder_001)

# ---- transforms, parenting, visibility, modifiers, constraints
ob_cylinder.location = (0.0, 0.0, 0.0)
ob_cylinder.rotation_euler = (-0.0, 1.571, 0.0)
ob_cylinder.lineart.crease_threshold = 0.0

# ---- collection membership
col_collection_1.objects.link(ob_cylinder)

# ---- scene / render settings (as saved in the file)
scene.frame_start = 1; scene.frame_end = 250; scene.frame_set(1)
scene.render.engine = 'BLENDER_EEVEE_NEXT'
scene.render.resolution_percentage = 50
scene.render.dither_intensity = 0.0
scene.cycles.use_denoising = False
scene.cycles.samples = 128
scene.cycles.sampling_pattern = 'TABULATED_SOBOL'
scene.cycles.use_adaptive_sampling = False
scene.cycles.use_light_tree = False
scene.cycles.blur_glossy = 0.0
scene.cycles.sample_clamp_indirect = 0.0
scene.view_settings.view_transform = 'Standard'
bpy.context.view_layer.update()

# ---- added for rendering (the .blend has no active camera and no usable light): camera, sun
cam_auto = bpy.data.cameras.new('AutoCamera')
cam_auto.lens = 50.0
cam_auto.sensor_width = 36.0
cam_auto.clip_end = 1000.0
ob_auto_camera = bpy.data.objects.new('AutoCamera', cam_auto)
scene.collection.objects.link(ob_auto_camera)
ob_auto_camera.location = (0.80658, -0.959053, 0.646048)
ob_auto_camera.rotation_euler = (1.09748, -7.21219e-08, 0.694738)
scene.camera = ob_auto_camera
light_auto_sun = bpy.data.lights.new('AutoSun', 'SUN')
light_auto_sun.energy = 3.0
light_auto_sun.angle = 0.0523599
ob_auto_sun = bpy.data.objects.new('AutoSun', light_auto_sun)
scene.collection.objects.link(ob_auto_sun)
ob_auto_sun.rotation_euler = (0.872665, 0.174533, 0.523599)
bpy.context.view_layer.update()

